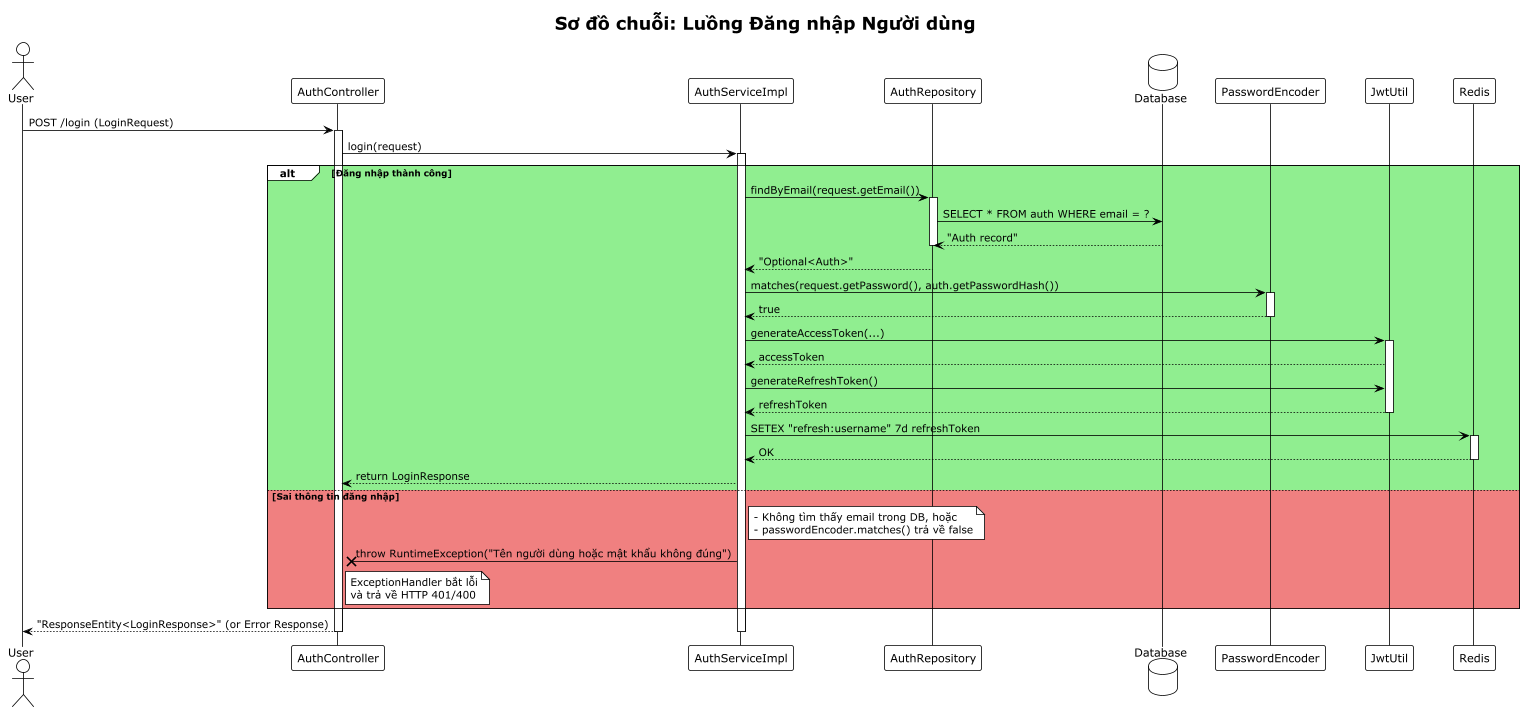

The diagram above was rendered by PlantUML. Its source (embedded in the PNG):
@startuml
!theme plain
title Sơ đồ chuỗi: Luồng Đăng nhập Người dùng

actor "User" as Client
participant "AuthController" as Controller
participant "AuthServiceImpl" as Service
participant "AuthRepository" as AuthRepo
database "Database" as DB
participant "PasswordEncoder" as Encoder
participant "JwtUtil" as Jwt
participant "Redis" as RedisCache

skinparam ParticipantPadding 20
skinparam BoxPadding 10

Client -> Controller: POST /login (LoginRequest)
activate Controller

Controller -> Service: login(request)
activate Service

alt #LightGreen Đăng nhập thành công

    Service -> AuthRepo: findByEmail(request.getEmail())
    activate AuthRepo
    AuthRepo -> DB: SELECT * FROM auth WHERE email = ?
    DB --> AuthRepo: "Auth record"
    deactivate AuthRepo
    AuthRepo --> Service: "Optional<Auth>"

    Service -> Encoder: matches(request.getPassword(), auth.getPasswordHash())
    activate Encoder
    Encoder --> Service: true
    deactivate Encoder

    Service -> Jwt: generateAccessToken(...)
    activate Jwt
    Jwt --> Service: accessToken
    Service -> Jwt: generateRefreshToken()
    Jwt --> Service: refreshToken
    deactivate Jwt

    Service -> RedisCache: SETEX "refresh:username" 7d refreshToken
    activate RedisCache
    RedisCache --> Service: OK
    deactivate RedisCache
    
    Service --> Controller: return LoginResponse

else #LightCoral Sai thông tin đăng nhập
    note right of Service
        - Không tìm thấy email trong DB, hoặc
        - passwordEncoder.matches() trả về false
    end note
    Service -x Controller: throw RuntimeException("Tên người dùng hoặc mật khẩu không đúng")
    note right of Controller
        ExceptionHandler bắt lỗi
        và trả về HTTP 401/400
    end note
end

Controller --> Client: "ResponseEntity<LoginResponse>" (or Error Response)
deactivate Service
deactivate Controller

@enduml